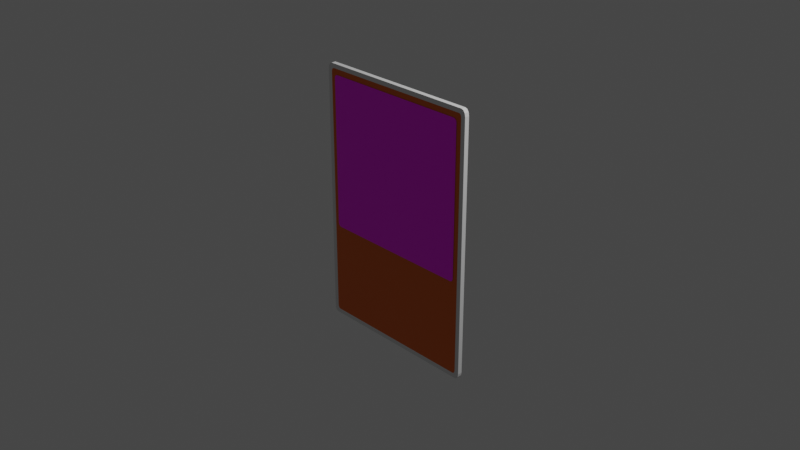 # Source: CCG_First_Try_v5.blend  (saved by Blender 3.4.6; exported with 4.5.12 LTS)
import bpy
from mathutils import Matrix  # noqa: F401  (used for matrix-valued properties, if any)

bpy.ops.wm.read_factory_settings(use_empty=True)
scene = bpy.context.scene
scene.name = 'Scene'

# ---- collections
col_collection = bpy.data.collections.new('Collection'); scene.collection.children.link(col_collection)

# ---- images (referenced by path relative to the original .blend; pixels are not part of the script)
import os
ASSET_DIR = os.environ.get("B2B_ASSET_DIR", "")  # directory of the original .blend (textures are referenced by path, not embedded)
HERE = os.path.dirname(os.path.abspath(__file__))  # packed textures are extracted next to this script under _unpacked/

def load_image(name, relpath, width, height, colorspace="sRGB"):
    """Load a texture the original file referenced (path relative to the .blend, or extracted next to this script)."""
    p = next((c for c in (os.path.join(HERE, relpath), os.path.join(ASSET_DIR, relpath)) if relpath and os.path.exists(c)), "")
    if p:
        img = bpy.data.images.load(p, check_existing=True)
        img.name = name
    else:  # same state as the original file: an image datablock whose file is absent (Cycles renders it pink)
        img = bpy.data.images.new(name, width, height)
        img.source = "FILE"
        img.filepath = "//" + (relpath or name)
    img.colorspace_settings.name = colorspace
    return img
img_trekker_game_2d_art_anime_girl_full_body_leather_outfit_fierce = load_image('trekker_game_2d_art_anime_girl_full-body_leather_outfit_fierce_', 'trekker_game_2d_art_anime_girl_full-body_leather_outfit_fierce__b5bd0f97-9eed-438e-a5d9-7854f47d94ba.png', 1024, 1024, 'sRGB')

# ---- materials (node trees are filled in below, after node groups)
mat_orange = bpy.data.materials.new('orange')
mat_orange.use_transparent_shadow = False
mat_white = bpy.data.materials.new('white')
mat_white.alpha_threshold = 0.0
mat_white.use_transparent_shadow = False
mat_white.roughness = 0.5
mat_white.line_color = (0.0, 0.0, 0.0, 1.0)

# ---- material node trees
mat_orange.use_nodes = True; mat_orange.node_tree.nodes.clear()
_N = mat_orange.node_tree.nodes; _L = mat_orange.node_tree.links
n0 = _N.new('ShaderNodeBsdfPrincipled'); n0.name = 'Principled BSDF'; n0.location = (10, 300)
n0.distribution = 'GGX'
n0.subsurface_method = 'RANDOM_WALK_SKIN'
n0.inputs[0].default_value = (0.7656, 0.1391, 0.0, 1.0)
n0.inputs[3].default_value = 1.45
n0.inputs[27].default_value = (0.0, 0.0, 0.0, 1.0)
n0.inputs[28].default_value = 1.0
n1 = _N.new('ShaderNodeOutputMaterial'); n1.name = 'Material Output'; n1.location = (300, 300)
_L.new(n0.outputs[0], n1.inputs[0])
n1.is_active_output = True
mat_white.use_nodes = True; mat_white.node_tree.nodes.clear()
_N = mat_white.node_tree.nodes; _L = mat_white.node_tree.links
n0 = _N.new('ShaderNodeOutputMaterial'); n0.name = 'Material Output'; n0.location = (300, 300)
n1 = _N.new('ShaderNodeBsdfPrincipled'); n1.name = 'Principled BSDF'; n1.location = (10, 300)
n1.distribution = 'GGX'
n1.subsurface_method = 'RANDOM_WALK_SKIN'
n1.inputs[3].default_value = 1.45
n1.inputs[27].default_value = (0.0, 0.0, 0.0, 1.0)
n1.inputs[28].default_value = 1.0
n2 = _N.new('ShaderNodeTexImage'); n2.name = 'Image Texture'; n2.location = (-280, 280)
n2.image = img_trekker_game_2d_art_anime_girl_full_body_leather_outfit_fierce
_L.new(n1.outputs[0], n0.inputs[0])
_L.new(n2.outputs[0], n1.inputs[0])
n0.is_active_output = True

# ---- world
world_world = bpy.data.worlds.new('World'); scene.world = world_world
world_world.use_nodes = True; world_world.node_tree.nodes.clear()
_N = world_world.node_tree.nodes; _L = world_world.node_tree.links
n0 = _N.new('ShaderNodeOutputWorld'); n0.name = 'World Output'; n0.location = (300, 300)
n1 = _N.new('ShaderNodeBackground'); n1.name = 'Background'; n1.location = (10, 300)
n1.inputs[0].default_value = (0.05088, 0.05088, 0.05088, 1.0)
_L.new(n1.outputs[0], n0.inputs[0])
n0.is_active_output = True
world_world.color = (0.05088, 0.05088, 0.05088)
world_world.use_sun_shadow = False
world_world.sun_shadow_jitter_overblur = 0.0

# ---- cameras
cam_camera = bpy.data.cameras.new('Camera')
cam_camera.clip_end = 100.0
cam_camera.ortho_scale = 7.314

# ---- lights
light_light = bpy.data.lights.new('Light', 'POINT')
light_light.transmission_factor = 0.0
light_light.energy = 1000.0
light_light.shadow_soft_size = 0.1
light_light.shadow_maximum_resolution = 0.006
light_light.use_absolute_resolution = True

# ---- meshes
me_plane_003 = bpy.data.meshes.new('Plane.003')
me_plane_003.from_pydata([(-0.9698, -1.0, 0.0), (-1.0, -0.9698, 0.0), (-0.9765, -0.9992, 0.0), (-0.9829, -0.997, 0.0), (-0.9886, -0.9934, 0.0), (-0.9934, -0.9886, 0.0), (-0.997, -0.9829, 0.0), (-0.9992, -0.9765, 0.0), (1.0, -0.9698, 0.0), (0.9698, -1.0, 0.0), (0.9992, -0.9765, 0.0), (0.997, -0.9829, 0.0), (0.9934, -0.9886, 0.0), (0.9886, -0.9934, 0.0), (0.9829, -0.997, 0.0), (0.9765, -0.9992, 0.0), (-1.0, 0.9698, 0.0), (-0.9698, 1.0, 0.0), (-0.9992, 0.9765, 0.0), (-0.997, 0.9829, 0.0), (-0.9934, 0.9886, 0.0), (-0.9886, 0.9934, 0.0), (-0.9829, 0.997, 0.0), (-0.9765, 0.9992, 0.0), (0.9698, 1.0, 0.0), (1.0, 0.9698, 0.0), (0.9765, 0.9992, 0.0), (0.9829, 0.997, 0.0), (0.9886, 0.9934, 0.0), (0.9934, 0.9886, 0.0), (0.997, 0.9829, 0.0), (0.9992, 0.9765, 0.0), (-0.9698, 1.0, 0.05), (-1.0, 0.9698, 0.05), (-0.9765, 0.9992, 0.05), (-0.9829, 0.997, 0.05), (-0.9886, 0.9934, 0.05), (-0.9934, 0.9886, 0.05), (-0.997, 0.9829, 0.05), (-0.9992, 0.9765, 0.05), (-1.0, -0.9698, 0.05), (-0.9698, -1.0, 0.05), (-0.9992, -0.9765, 0.05), (-0.997, -0.9829, 0.05), (-0.9934, -0.9886, 0.05), (-0.9886, -0.9934, 0.05), (-0.9829, -0.997, 0.05), (-0.9765, -0.9992, 0.05), (0.9698, -1.0, 0.05), (1.0, -0.9698, 0.05), (0.9765, -0.9992, 0.05), (0.9829, -0.997, 0.05), (0.9886, -0.9934, 0.05), (0.9934, -0.9886, 0.05), (0.997, -0.9829, 0.05), (0.9992, -0.9765, 0.05), (1.0, 0.9698, 0.05), (0.9698, 1.0, 0.05), (0.9992, 0.9765, 0.05), (0.997, 0.9829, 0.05), (0.9934, 0.9886, 0.05), (0.9886, 0.9934, 0.05), (0.9829, 0.997, 0.05), (0.9765, 0.9992, 0.05)], [], [(0, 9, 48, 41), (24, 17, 32, 57), (0, 2, 3, 4, 5, 6, 7, 1, 16, 18, 19, 20, 21, 22, 23, 17, 24, 26, 27, 28, 29, 30, 31, 25, 8, 10, 11, 12, 13, 14, 15, 9), (40, 42, 43, 44, 45, 46, 47, 41, 48, 50, 51, 52, 53, 54, 55, 49, 56, 58, 59, 60, 61, 62, 63, 57, 32, 34, 35, 36, 37, 38, 39, 33), (8, 25, 56, 49), (24, 57, 63, 26), (26, 63, 62, 27), (27, 62, 61, 28), (28, 61, 60, 29), (29, 60, 59, 30), (30, 59, 58, 31), (31, 58, 56, 25), (48, 9, 15, 50), (50, 15, 14, 51), (51, 14, 13, 52), (52, 13, 12, 53), (53, 12, 11, 54), (54, 11, 10, 55), (55, 10, 8, 49), (0, 41, 47, 2), (2, 47, 46, 3), (3, 46, 45, 4), (4, 45, 44, 5), (5, 44, 43, 6), (6, 43, 42, 7), (7, 42, 40, 1), (32, 17, 23, 34), (34, 23, 22, 35), (35, 22, 21, 36), (36, 21, 20, 37), (37, 20, 19, 38), (38, 19, 18, 39), (39, 18, 16, 33), (16, 1, 40, 33)])
_uv = me_plane_003.uv_layers.new(name='UVMap')
_uv.uv.foreach_set('vector', [0.01509, 0.0, 0.9849, 0.0, 0.9849, 0.0, 0.01509, 0.0, 0.9849, 1.0, 0.01509, 1.0, 0.01509, 1.0, 0.9849, 1.0, 0.01509, 0.0, 0.01173, 0.0001261, 0.008543, 0.0004981, 0.005682, 0.001097, 0.001097, 0.005682, 0.0004981, 0.008543, 0.0001261, 0.01173, 0.0, 0.01509, 0.0, 0.9849, 0.0001261, 0.9883, 0.0004981, 0.9915, 0.001097, 0.9943, 0.005682, 0.9989, 0.008543, 0.9995, 0.01173, 0.9999, 0.01509, 1.0, 0.9849, 1.0, 0.9883, 0.9999, 0.9915, 0.9995, 0.9943, 0.9989, 0.9989, 0.9943, 0.9995, 0.9915, 0.9999, 0.9883, 1.0, 0.9849, 1.0, 0.01509, 0.9999, 0.01173, 0.9995, 0.008543, 0.9989, 0.005682, 0.9943, 0.001097, 0.9915, 0.0004981, 0.9883, 0.0001261, 0.9849, 0.0, 0.0, 0.01509, 0.0001261, 0.01173, 0.0004981, 0.008543, 0.001097, 0.005682, 0.005682, 0.001097, 0.008543, 0.0004981, 0.01173, 0.0001261, 0.01509, 0.0, 0.9849, 0.0, 0.9883, 0.0001261, 0.9915, 0.0004981, 0.9943, 0.001097, 0.9989, 0.005682, 0.9995, 0.008543, 0.9999, 0.01173, 1.0, 0.01509, 1.0, 0.9849, 0.9999, 0.9883, 0.9995, 0.9915, 0.9989, 0.9943, 0.9943, 0.9989, 0.9915, 0.9995, 0.9883, 0.9999, 0.9849, 1.0, 0.01509, 1.0, 0.01173, 0.9999, 0.008543, 0.9995, 0.005682, 0.9989, 0.001097, 0.9943, 0.0004981, 0.9915, 0.0001261, 0.9883, 0.0, 0.9849, 1.0, 0.01509, 1.0, 0.9849, 1.0, 0.9849, 1.0, 0.01509, 0.9849, 1.0, 0.9849, 1.0, 0.9883, 0.9999, 0.9883, 0.9999, 0.9883, 0.9999, 0.9883, 0.9999, 0.9915, 0.9995, 0.9915, 0.9995, 0.9915, 0.9995, 0.9915, 0.9995, 0.9943, 0.9989, 0.9943, 0.9989, 0.9943, 0.9989, 0.9943, 0.9989, 0.9989, 0.9943, 0.9989, 0.9943, 0.9989, 0.9943, 0.9989, 0.9943, 0.9995, 0.9915, 0.9995, 0.9915, 0.9995, 0.9915, 0.9995, 0.9915, 0.9999, 0.9883, 0.9999, 0.9883, 0.9999, 0.9883, 0.9999, 0.9883, 1.0, 0.9849, 1.0, 0.9849, 0.9849, 0.0, 0.9849, 0.0, 0.9883, 0.0001261, 0.9883, 0.0001261, 0.9883, 0.0001261, 0.9883, 0.0001261, 0.9915, 0.0004981, 0.9915, 0.0004981, 0.9915, 0.0004981, 0.9915, 0.0004981, 0.9943, 0.001097, 0.9943, 0.001097, 0.9943, 0.001097, 0.9943, 0.001097, 0.9989, 0.005682, 0.9989, 0.005682, 0.9989, 0.005682, 0.9989, 0.005682, 0.9995, 0.008543, 0.9995, 0.008543, 0.9995, 0.008543, 0.9995, 0.008543, 0.9999, 0.01173, 0.9999, 0.01173, 0.9999, 0.01173, 0.9999, 0.01173, 1.0, 0.01509, 1.0, 0.01509, 0.01509, 0.0, 0.01509, 0.0, 0.01173, 0.0001261, 0.01173, 0.0001261, 0.01173, 0.0001261, 0.01173, 0.0001261, 0.008543, 0.0004981, 0.008543, 0.0004981, 0.008543, 0.0004981, 0.008543, 0.0004981, 0.005682, 0.001097, 0.005682, 0.001097, 0.005682, 0.001097, 0.005682, 0.001097, 0.001097, 0.005682, 0.001097, 0.005682, 0.001097, 0.005682, 0.001097, 0.005682, 0.0004981, 0.008543, 0.0004981, 0.008543, 0.0004981, 0.008543, 0.0004981, 0.008543, 0.0001261, 0.01173, 0.0001261, 0.01173, 0.0001261, 0.01173, 0.0001261, 0.01173, 0.0, 0.01509, 0.0, 0.01509, 0.01509, 1.0, 0.01509, 1.0, 0.01173, 0.9999, 0.01173, 0.9999, 0.01173, 0.9999, 0.01173, 0.9999, 0.008543, 0.9995, 0.008543, 0.9995, 0.008543, 0.9995, 0.008543, 0.9995, 0.005682, 0.9989, 0.005682, 0.9989, 0.005682, 0.9989, 0.005682, 0.9989, 0.001097, 0.9943, 0.001097, 0.9943, 0.001097, 0.9943, 0.001097, 0.9943, 0.0004981, 0.9915, 0.0004981, 0.9915, 0.0004981, 0.9915, 0.0004981, 0.9915, 0.0001261, 0.9883, 0.0001261, 0.9883, 0.0001261, 0.9883, 0.0001261, 0.9883, 0.0, 0.9849, 0.0, 0.9849, 0.0, 0.9849, 0.0, 0.01509, 0.0, 0.01509, 0.0, 0.9849])
me_plane_003.materials.append(mat_orange)
me_plane_003.update()
me_plane_001 = bpy.data.meshes.new('Plane.001')
me_plane_001.from_pydata([(-0.9533, -1.0, 0.0), (-1.0, -0.9533, 0.0), (-0.9637, -0.9988, 0.0), (-0.9735, -0.9954, 0.0), (-0.9824, -0.9898, 0.0), (-0.9898, -0.9824, 0.0), (-0.9954, -0.9735, 0.0), (-0.9988, -0.9637, 0.0), (1.0, -0.9533, 0.0), (0.9533, -1.0, 0.0), (0.9988, -0.9637, 0.0), (0.9954, -0.9735, 0.0), (0.9898, -0.9824, 0.0), (0.9824, -0.9898, 0.0), (0.9735, -0.9954, 0.0), (0.9637, -0.9988, 0.0), (-0.9533, 1.0, 0.0), (-1.0, 0.9533, 0.0), (-0.9637, 0.9988, 0.0), (-0.9735, 0.9954, 0.0), (-0.9824, 0.9898, 0.0), (-0.9898, 0.9824, 0.0), (-0.9954, 0.9735, 0.0), (-0.9988, 0.9637, 0.0), (0.9533, 1.0, 0.0), (1.0, 0.9533, 0.0), (0.9637, 0.9988, 0.0), (0.9735, 0.9954, 0.0), (0.9824, 0.9898, 0.0), (0.9898, 0.9824, 0.0), (0.9954, 0.9735, 0.0), (0.9988, 0.9637, 0.0)], [], [(1, 7, 6, 5, 4, 3, 2, 0, 9, 15, 14, 13, 12, 11, 10, 8, 25, 31, 30, 29, 28, 27, 26, 24, 16, 18, 19, 20, 21, 22, 23, 17)])
_uv = me_plane_001.uv_layers.new(name='UVMap')
_uv.uv.foreach_set('vector', [0.0, 0.02337, 0.0005859, 0.01817, 0.002314, 0.01323, 0.005098, 0.008799, 0.008799, 0.005098, 0.01323, 0.002314, 0.01817, 0.0005859, 0.02337, 0.0, 0.9766, 0.0, 0.9818, 0.0005859, 0.9868, 0.002314, 0.9912, 0.005098, 0.9949, 0.008799, 0.9977, 0.01323, 0.9994, 0.01817, 1.0, 0.02337, 1.0, 0.9766, 0.9994, 0.9818, 0.9977, 0.9868, 0.9949, 0.9912, 0.9912, 0.9949, 0.9868, 0.9977, 0.9818, 0.9994, 0.9766, 1.0, 0.02337, 1.0, 0.01817, 0.9994, 0.01323, 0.9977, 0.008799, 0.9949, 0.005098, 0.9912, 0.002314, 0.9868, 0.0005859, 0.9818, 0.0, 0.9766])
me_plane_001.materials.append(mat_white)
me_plane_001.update()
me_plane = bpy.data.meshes.new('Plane')
me_plane.from_pydata([(0.9934, 0.9755, 0.05), (1.0, 0.9511, 0.05), (-0.9511, 1.0, 0.0), (-1.0, 0.9511, 0.0), (-0.9755, 0.9934, 0.0), (-0.9934, 0.9755, 0.0), (0.9511, 1.0, 0.0), (1.0, 0.9511, 0.0), (0.9755, 0.9934, 0.0), (0.9934, 0.9755, 0.0), (-1.0, -0.9553, 0.0), (-0.9553, -1.0, 0.0), (-0.994, -0.9777, 0.0), (-0.9777, -0.994, 0.0), (1.0, -0.9553, 0.0), (0.9553, -1.0, 0.0), (0.994, -0.9777, 0.0), (0.9777, -0.994, 0.0), (0.9755, 0.9934, 0.05), (0.9511, 1.0, 0.05), (-0.9511, 1.0, 0.05), (-0.9755, 0.9934, 0.05), (-0.9934, 0.9755, 0.05), (-1.0, 0.9511, 0.05), (-1.0, -0.9553, 0.05), (-0.994, -0.9777, 0.05), (-0.9777, -0.994, 0.05), (-0.9553, -1.0, 0.05), (0.9553, -1.0, 0.05), (0.9777, -0.994, 0.05), (0.994, -0.9777, 0.05), (1.0, -0.9553, 0.05)], [], [(24, 25, 26, 27, 28, 29, 30, 31, 1, 0, 18, 19, 20, 21, 22, 23), (10, 3, 5, 4, 2, 6, 8, 9, 7, 14, 16, 17, 15, 11, 13, 12), (10, 12, 25, 24), (9, 8, 18, 0), (12, 13, 26, 25), (8, 6, 19, 18), (13, 11, 27, 26), (6, 2, 20, 19), (11, 15, 28, 27), (2, 4, 21, 20), (15, 17, 29, 28), (4, 5, 22, 21), (17, 16, 30, 29), (5, 3, 23, 22), (16, 14, 31, 30), (3, 10, 24, 23), (7, 9, 0, 1), (14, 7, 1, 31)])
_uv = me_plane.uv_layers.new(name='UVMap')
_uv.uv.foreach_set('vector', [0.0, 0.02234, 0.002993, 0.01117, 0.01117, 0.002993, 0.02234, 0.0, 0.9777, 0.0, 0.9888, 0.002993, 0.997, 0.01117, 1.0, 0.02234, 1.0, 0.9755, 0.9967, 0.9878, 0.9878, 0.9967, 0.9755, 1.0, 0.02447, 1.0, 0.01224, 0.9967, 0.003279, 0.9878, 0.0, 0.9755, 0.0, 0.02234, 0.0, 0.9755, 0.003279, 0.9878, 0.01224, 0.9967, 0.02447, 1.0, 0.9755, 1.0, 0.9878, 0.9967, 0.9967, 0.9878, 1.0, 0.9755, 1.0, 0.02234, 0.997, 0.01117, 0.9888, 0.002993, 0.9777, 0.0, 0.02234, 0.0, 0.01117, 0.002993, 0.002993, 0.01117, 0.0, 0.02234, 0.002993, 0.01117, 0.002993, 0.01117, 0.0, 0.02234, 0.9967, 0.9878, 0.9878, 0.9967, 0.9878, 0.9967, 0.9967, 0.9878, 0.002993, 0.01117, 0.01117, 0.002993, 0.01117, 0.002993, 0.002993, 0.01117, 0.9878, 0.9967, 0.9755, 1.0, 0.9755, 1.0, 0.9878, 0.9967, 0.01117, 0.002993, 0.02234, 0.0, 0.02234, 0.0, 0.01117, 0.002993, 0.9755, 1.0, 0.02447, 1.0, 0.02447, 1.0, 0.9755, 1.0, 0.02234, 0.0, 0.9777, 0.0, 0.9777, 0.0, 0.02234, 0.0, 0.02447, 1.0, 0.01224, 0.9967, 0.01224, 0.9967, 0.02447, 1.0, 0.9777, 0.0, 0.9888, 0.002993, 0.9888, 0.002993, 0.9777, 0.0, 0.01224, 0.9967, 0.003279, 0.9878, 0.003279, 0.9878, 0.01224, 0.9967, 0.9888, 0.002993, 0.997, 0.01117, 0.997, 0.01117, 0.9888, 0.002993, 0.003279, 0.9878, 0.0, 0.9755, 0.0, 0.9755, 0.003279, 0.9878, 0.997, 0.01117, 1.0, 0.02234, 1.0, 0.02234, 0.997, 0.01117, 0.0, 0.9755, 0.0, 0.02234, 0.0, 0.02234, 0.0, 0.9755, 1.0, 0.9755, 0.9967, 0.9878, 0.9967, 0.9878, 1.0, 0.9755, 1.0, 0.02234, 1.0, 0.9755, 1.0, 0.9755, 1.0, 0.02234])
me_plane.update()

# ---- objects
ob_light = bpy.data.objects.new('Light', light_light)
ob_camera = bpy.data.objects.new('Camera', cam_camera)
ob_innerarea = bpy.data.objects.new('InnerArea', me_plane_003)
ob_image = bpy.data.objects.new('Image', me_plane_001)
ob_plane = bpy.data.objects.new('Plane', me_plane)

# ---- transforms, parenting, visibility, modifiers, constraints
ob_light.location = (4.076, 1.005, 5.904)
ob_light.rotation_euler = (0.6503, 0.05522, 1.866)
ob_light.lock_rotations_4d = False
ob_light.empty_display_type = 'ARROWS'
ob_light.color = (0.0, 0.0, 0.0, 0.0)
ob_light.lineart.crease_threshold = 0.0
ob_camera.location = (7.359, -6.926, 4.958)
ob_camera.rotation_euler = (1.109, 0.0, 0.8149)
ob_camera.lock_rotations_4d = False
ob_camera.empty_display_type = 'ARROWS'
ob_camera.color = (0.0, 0.0, 0.0, 0.0)
ob_camera.display_type = 'WIRE'
ob_camera.lineart.crease_threshold = 0.0
ob_innerarea.location = (0.0, -0.03107, 0.0)
ob_innerarea.rotation_euler = (1.571, -0.0, 0.0)
ob_innerarea.scale = (0.9, 1.4, 1.0)
ob_image.location = (-0.002122, -0.08525, 0.4903)
ob_image.rotation_euler = (1.571, -0.0, 0.0)
ob_image.scale = (0.85, 0.85, 1.0)
ob_plane.location = (0.0, -0.03, 0.0)
ob_plane.rotation_euler = (1.571, -0.0, 0.0)
ob_plane.scale = (0.95, 1.45, 1.0)

# ---- collection membership
col_collection.objects.link(ob_light)
col_collection.objects.link(ob_camera)
col_collection.objects.link(ob_innerarea)
col_collection.objects.link(ob_image)
col_collection.objects.link(ob_plane)

# ---- scene / render settings (as saved in the file)
scene.camera = ob_camera
scene.frame_start = 1; scene.frame_end = 250; scene.frame_set(1)
scene.render.engine = 'BLENDER_EEVEE_NEXT'
scene.cycles.sampling_pattern = 'TABULATED_SOBOL'
scene.cycles.use_light_tree = False
scene.view_settings.view_transform = 'Filmic'
bpy.context.view_layer.update()
